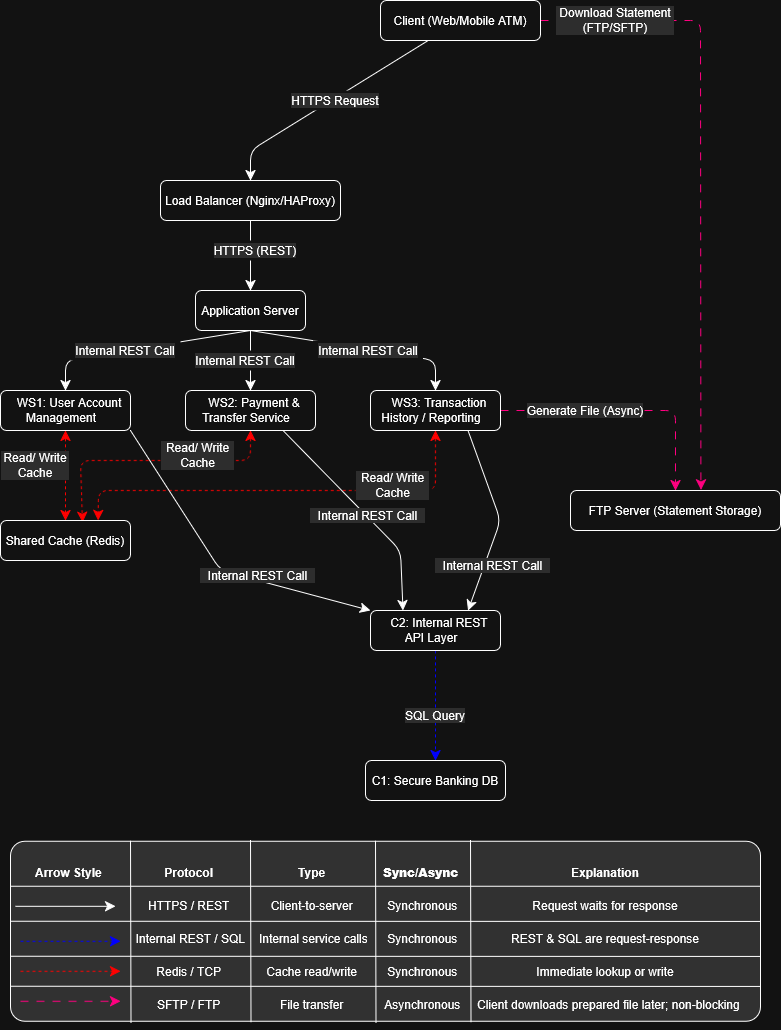

The diagram above was exported from draw.io. Its source (the exported page's mxGraphModel, read from the mxfile embedded in the PNG):
<mxGraphModel dx="2652" dy="993" grid="1" gridSize="10" guides="1" tooltips="1" connect="1" arrows="1" fold="1" page="1" pageScale="1" pageWidth="850" pageHeight="1100" background="none" math="0" shadow="0">
  <root>
    <mxCell id="0" />
    <mxCell id="1" parent="0" />
    <mxCell id="olfCSTB5HY981GzCapad-28" style="edgeStyle=none;curved=0;rounded=1;orthogonalLoop=1;jettySize=auto;html=1;fontSize=12;startSize=8;endSize=8;entryX=0.5;entryY=0;entryDx=0;entryDy=0;" edge="1" parent="1" source="olfCSTB5HY981GzCapad-27" target="olfCSTB5HY981GzCapad-29">
      <mxGeometry relative="1" as="geometry">
        <mxPoint x="130" y="320" as="targetPoint" />
        <Array as="points">
          <mxPoint x="40" y="370" />
        </Array>
      </mxGeometry>
    </mxCell>
    <mxCell id="olfCSTB5HY981GzCapad-76" style="edgeStyle=none;curved=0;rounded=1;orthogonalLoop=1;jettySize=auto;html=1;entryX=0.621;entryY=-0.018;entryDx=0;entryDy=0;fontSize=12;startSize=8;endSize=8;exitX=1;exitY=0.5;exitDx=0;exitDy=0;entryPerimeter=0;strokeColor=light-dark(#000000,#FF0080);dashed=1;dashPattern=8 8;" edge="1" parent="1" source="olfCSTB5HY981GzCapad-27" target="olfCSTB5HY981GzCapad-32">
      <mxGeometry relative="1" as="geometry">
        <Array as="points">
          <mxPoint x="490" y="240" />
        </Array>
      </mxGeometry>
    </mxCell>
    <mxCell id="olfCSTB5HY981GzCapad-27" value="Client (Web/Mobile ATM)" style="rounded=1;whiteSpace=wrap;html=1;" vertex="1" parent="1">
      <mxGeometry x="170" y="220" width="160" height="40" as="geometry" />
    </mxCell>
    <mxCell id="olfCSTB5HY981GzCapad-34" style="edgeStyle=none;curved=1;rounded=0;orthogonalLoop=1;jettySize=auto;html=1;entryX=0.5;entryY=0;entryDx=0;entryDy=0;fontSize=12;startSize=8;endSize=8;" edge="1" parent="1" source="olfCSTB5HY981GzCapad-29" target="olfCSTB5HY981GzCapad-33">
      <mxGeometry relative="1" as="geometry" />
    </mxCell>
    <mxCell id="olfCSTB5HY981GzCapad-29" value="Load Balancer (Nginx/HAProxy)" style="rounded=1;whiteSpace=wrap;html=1;" vertex="1" parent="1">
      <mxGeometry x="-50" y="400" width="180" height="40" as="geometry" />
    </mxCell>
    <mxCell id="olfCSTB5HY981GzCapad-30" value="HTTPS Request" style="text;html=1;align=center;verticalAlign=middle;whiteSpace=wrap;rounded=0;fillColor=default;labelBackgroundColor=light-dark(#FFFFFF,#2D2D2D);" vertex="1" parent="1">
      <mxGeometry x="80" y="310" width="90" height="20" as="geometry" />
    </mxCell>
    <mxCell id="olfCSTB5HY981GzCapad-32" value="&lt;span style=&quot;padding-left: 8px; padding-right: 8px; text-align: center; color: light-dark(rgb(0, 0, 0), rgb(255, 255, 255));&quot;&gt;FTP Server (Statement Storage)&lt;/span&gt;" style="rounded=1;whiteSpace=wrap;html=1;" vertex="1" parent="1">
      <mxGeometry x="360" y="710" width="210" height="40" as="geometry" />
    </mxCell>
    <mxCell id="olfCSTB5HY981GzCapad-45" value="" style="edgeStyle=none;curved=0;rounded=1;orthogonalLoop=1;jettySize=auto;html=1;fontSize=12;startSize=8;endSize=8;" edge="1" parent="1" source="olfCSTB5HY981GzCapad-33" target="olfCSTB5HY981GzCapad-38">
      <mxGeometry relative="1" as="geometry" />
    </mxCell>
    <mxCell id="olfCSTB5HY981GzCapad-47" style="edgeStyle=none;curved=0;rounded=1;orthogonalLoop=1;jettySize=auto;html=1;entryX=0.5;entryY=0;entryDx=0;entryDy=0;fontSize=12;startSize=8;endSize=8;exitX=0.5;exitY=1;exitDx=0;exitDy=0;" edge="1" parent="1" source="olfCSTB5HY981GzCapad-33" target="olfCSTB5HY981GzCapad-37">
      <mxGeometry relative="1" as="geometry">
        <Array as="points">
          <mxPoint x="225" y="580" />
        </Array>
      </mxGeometry>
    </mxCell>
    <mxCell id="olfCSTB5HY981GzCapad-33" value="Application Server" style="rounded=1;whiteSpace=wrap;html=1;" vertex="1" parent="1">
      <mxGeometry x="-15" y="510" width="110" height="40" as="geometry" />
    </mxCell>
    <mxCell id="olfCSTB5HY981GzCapad-35" value="HTTPS (REST)" style="text;html=1;align=center;verticalAlign=middle;whiteSpace=wrap;rounded=0;fillColor=default;labelBackgroundColor=light-dark(#FFFFFF,#2D2D2D);" vertex="1" parent="1">
      <mxGeometry y="460" width="90" height="20" as="geometry" />
    </mxCell>
    <mxCell id="olfCSTB5HY981GzCapad-56" style="edgeStyle=none;curved=0;rounded=1;orthogonalLoop=1;jettySize=auto;html=1;entryX=0.75;entryY=0;entryDx=0;entryDy=0;fontSize=12;startSize=8;endSize=8;strokeColor=light-dark(#000000,#FF0000);dashed=1;startArrow=classic;startFill=1;" edge="1" parent="1" source="olfCSTB5HY981GzCapad-37" target="olfCSTB5HY981GzCapad-53">
      <mxGeometry relative="1" as="geometry">
        <Array as="points">
          <mxPoint x="225" y="710" />
          <mxPoint x="-112" y="710" />
        </Array>
      </mxGeometry>
    </mxCell>
    <mxCell id="olfCSTB5HY981GzCapad-64" style="edgeStyle=none;curved=0;rounded=1;orthogonalLoop=1;jettySize=auto;html=1;entryX=0.75;entryY=0;entryDx=0;entryDy=0;fontSize=12;startSize=8;endSize=8;exitX=0.75;exitY=1;exitDx=0;exitDy=0;" edge="1" parent="1" source="olfCSTB5HY981GzCapad-37" target="olfCSTB5HY981GzCapad-62">
      <mxGeometry relative="1" as="geometry">
        <Array as="points">
          <mxPoint x="290" y="740" />
        </Array>
      </mxGeometry>
    </mxCell>
    <mxCell id="olfCSTB5HY981GzCapad-74" style="edgeStyle=none;curved=0;rounded=1;orthogonalLoop=1;jettySize=auto;html=1;entryX=0.5;entryY=0;entryDx=0;entryDy=0;fontSize=12;startSize=8;endSize=8;strokeColor=light-dark(#000000,#FF0080);dashed=1;dashPattern=8 8;" edge="1" parent="1" source="olfCSTB5HY981GzCapad-37" target="olfCSTB5HY981GzCapad-32">
      <mxGeometry relative="1" as="geometry">
        <Array as="points">
          <mxPoint x="465" y="630" />
        </Array>
      </mxGeometry>
    </mxCell>
    <mxCell id="olfCSTB5HY981GzCapad-37" value="&lt;span style=&quot;padding-left: 8px; padding-right: 8px; text-align: center; color: light-dark(rgb(0, 0, 0), rgb(255, 255, 255));&quot;&gt;WS3: Transaction History / Reporting&lt;/span&gt;" style="rounded=1;whiteSpace=wrap;html=1;" vertex="1" parent="1">
      <mxGeometry x="160" y="610" width="130" height="40" as="geometry" />
    </mxCell>
    <mxCell id="olfCSTB5HY981GzCapad-55" style="edgeStyle=none;curved=0;rounded=1;orthogonalLoop=1;jettySize=auto;html=1;entryX=0.631;entryY=0.047;entryDx=0;entryDy=0;fontSize=12;startSize=8;endSize=8;entryPerimeter=0;strokeColor=light-dark(#000000,#FF0000);dashed=1;startArrow=classic;startFill=1;" edge="1" parent="1" source="olfCSTB5HY981GzCapad-38" target="olfCSTB5HY981GzCapad-53">
      <mxGeometry relative="1" as="geometry">
        <Array as="points">
          <mxPoint x="40" y="680" />
          <mxPoint x="-130" y="680" />
        </Array>
      </mxGeometry>
    </mxCell>
    <mxCell id="olfCSTB5HY981GzCapad-65" style="edgeStyle=none;curved=0;rounded=1;orthogonalLoop=1;jettySize=auto;html=1;exitX=0.75;exitY=1;exitDx=0;exitDy=0;entryX=0.25;entryY=0;entryDx=0;entryDy=0;fontSize=12;startSize=8;endSize=8;" edge="1" parent="1" source="olfCSTB5HY981GzCapad-38" target="olfCSTB5HY981GzCapad-62">
      <mxGeometry relative="1" as="geometry">
        <Array as="points">
          <mxPoint x="190" y="770" />
        </Array>
      </mxGeometry>
    </mxCell>
    <mxCell id="olfCSTB5HY981GzCapad-38" value="&lt;span style=&quot;padding-left: 8px; padding-right: 8px; text-align: center; color: light-dark(rgb(0, 0, 0), rgb(255, 255, 255));&quot;&gt;WS2: Payment &amp;amp; Transfer Service&lt;/span&gt;" style="rounded=1;whiteSpace=wrap;html=1;" vertex="1" parent="1">
      <mxGeometry x="-25" y="610" width="130" height="40" as="geometry" />
    </mxCell>
    <mxCell id="olfCSTB5HY981GzCapad-54" style="edgeStyle=none;curved=0;rounded=1;orthogonalLoop=1;jettySize=auto;html=1;fontSize=12;startSize=8;endSize=8;strokeColor=light-dark(#000000,#FF0000);dashed=1;startArrow=classic;startFill=1;" edge="1" parent="1" source="olfCSTB5HY981GzCapad-39" target="olfCSTB5HY981GzCapad-53">
      <mxGeometry relative="1" as="geometry" />
    </mxCell>
    <mxCell id="olfCSTB5HY981GzCapad-66" style="edgeStyle=none;curved=0;rounded=1;orthogonalLoop=1;jettySize=auto;html=1;exitX=1;exitY=1;exitDx=0;exitDy=0;entryX=0;entryY=0;entryDx=0;entryDy=0;fontSize=12;startSize=8;endSize=8;" edge="1" parent="1" source="olfCSTB5HY981GzCapad-39" target="olfCSTB5HY981GzCapad-62">
      <mxGeometry relative="1" as="geometry">
        <Array as="points">
          <mxPoint x="10" y="790" />
        </Array>
      </mxGeometry>
    </mxCell>
    <mxCell id="olfCSTB5HY981GzCapad-39" value="&lt;span style=&quot;padding-left: 8px; padding-right: 8px; text-align: center; color: light-dark(rgb(0, 0, 0), rgb(255, 255, 255));&quot;&gt;WS1: User Account Management&lt;/span&gt;" style="rounded=1;whiteSpace=wrap;html=1;" vertex="1" parent="1">
      <mxGeometry x="-210" y="610" width="130" height="40" as="geometry" />
    </mxCell>
    <mxCell id="olfCSTB5HY981GzCapad-40" style="edgeStyle=none;curved=1;rounded=0;orthogonalLoop=1;jettySize=auto;html=1;exitX=0.25;exitY=1;exitDx=0;exitDy=0;fontSize=12;startSize=8;endSize=8;" edge="1" parent="1" source="olfCSTB5HY981GzCapad-38" target="olfCSTB5HY981GzCapad-38">
      <mxGeometry relative="1" as="geometry" />
    </mxCell>
    <mxCell id="olfCSTB5HY981GzCapad-46" value="" style="edgeStyle=none;curved=0;rounded=1;orthogonalLoop=1;jettySize=auto;html=1;fontSize=12;startSize=8;endSize=8;exitX=0.5;exitY=1;exitDx=0;exitDy=0;entryX=0.5;entryY=0;entryDx=0;entryDy=0;" edge="1" parent="1" source="olfCSTB5HY981GzCapad-33" target="olfCSTB5HY981GzCapad-39">
      <mxGeometry relative="1" as="geometry">
        <mxPoint x="50" y="610" as="sourcePoint" />
        <mxPoint x="50" y="670" as="targetPoint" />
        <Array as="points">
          <mxPoint x="-145" y="580" />
        </Array>
      </mxGeometry>
    </mxCell>
    <mxCell id="olfCSTB5HY981GzCapad-48" value="Internal REST Call" style="text;html=1;align=center;verticalAlign=middle;whiteSpace=wrap;rounded=0;fillColor=default;labelBackgroundColor=light-dark(#FFFFFF,#2D2D2D);" vertex="1" parent="1">
      <mxGeometry x="-140" y="560" width="110" height="20" as="geometry" />
    </mxCell>
    <mxCell id="olfCSTB5HY981GzCapad-53" value="Shared Cache (Redis)" style="rounded=1;whiteSpace=wrap;html=1;" vertex="1" parent="1">
      <mxGeometry x="-210" y="740" width="130" height="40" as="geometry" />
    </mxCell>
    <mxCell id="olfCSTB5HY981GzCapad-58" value="Read/ Write Cache" style="text;html=1;align=center;verticalAlign=middle;whiteSpace=wrap;rounded=0;fillColor=default;labelBackgroundColor=light-dark(#FFFFFF,#2D2D2D);" vertex="1" parent="1">
      <mxGeometry x="-50" y="660" width="75" height="30" as="geometry" />
    </mxCell>
    <mxCell id="olfCSTB5HY981GzCapad-72" style="edgeStyle=none;curved=1;rounded=0;orthogonalLoop=1;jettySize=auto;html=1;entryX=0.5;entryY=0;entryDx=0;entryDy=0;fontSize=12;startSize=8;endSize=8;strokeColor=light-dark(#000000,#0000FF);dashed=1;" edge="1" parent="1" source="olfCSTB5HY981GzCapad-62" target="olfCSTB5HY981GzCapad-71">
      <mxGeometry relative="1" as="geometry" />
    </mxCell>
    <mxCell id="olfCSTB5HY981GzCapad-62" value="&lt;span style=&quot;padding-left: 8px; padding-right: 8px; text-align: center; color: light-dark(rgb(0, 0, 0), rgb(255, 255, 255));&quot;&gt;C2: Internal REST API Layer&lt;/span&gt;" style="rounded=1;whiteSpace=wrap;html=1;" vertex="1" parent="1">
      <mxGeometry x="160" y="830" width="130" height="40" as="geometry" />
    </mxCell>
    <mxCell id="olfCSTB5HY981GzCapad-67" value="&lt;div align=&quot;center&quot;&gt;&lt;span style=&quot;padding-left: 8px; padding-right: 8px;&quot;&gt;Internal REST Call&lt;/span&gt;&lt;/div&gt;" style="text;whiteSpace=wrap;html=1;align=center;verticalAlign=middle;labelBackgroundColor=light-dark(#FFFFFF,#2D2D2D);" vertex="1" parent="1">
      <mxGeometry x="220" y="770" width="125" height="30" as="geometry" />
    </mxCell>
    <mxCell id="olfCSTB5HY981GzCapad-68" value="&lt;div align=&quot;center&quot;&gt;&lt;span style=&quot;padding-left: 8px; padding-right: 8px;&quot;&gt;Internal REST Call&lt;/span&gt;&lt;/div&gt;" style="text;whiteSpace=wrap;html=1;align=center;verticalAlign=middle;labelBackgroundColor=light-dark(#FFFFFF,#2D2D2D);" vertex="1" parent="1">
      <mxGeometry x="95" y="720" width="125" height="30" as="geometry" />
    </mxCell>
    <mxCell id="olfCSTB5HY981GzCapad-69" value="&lt;div align=&quot;center&quot;&gt;&lt;span style=&quot;padding-left: 8px; padding-right: 8px;&quot;&gt;Internal REST Call&lt;/span&gt;&lt;/div&gt;" style="text;whiteSpace=wrap;html=1;align=center;verticalAlign=middle;labelBackgroundColor=light-dark(#FFFFFF,#2D2D2D);" vertex="1" parent="1">
      <mxGeometry x="-15" y="780" width="125" height="30" as="geometry" />
    </mxCell>
    <mxCell id="olfCSTB5HY981GzCapad-71" value="C1: Secure Banking DB" style="rounded=1;whiteSpace=wrap;html=1;" vertex="1" parent="1">
      <mxGeometry x="155" y="980" width="140" height="40" as="geometry" />
    </mxCell>
    <mxCell id="olfCSTB5HY981GzCapad-73" value="&lt;div align=&quot;center&quot;&gt;SQL Query&lt;/div&gt;" style="text;whiteSpace=wrap;html=1;align=center;verticalAlign=middle;labelBackgroundColor=light-dark(#FFFFFF,#2D2D2D);" vertex="1" parent="1">
      <mxGeometry x="180" y="920" width="90" height="30" as="geometry" />
    </mxCell>
    <mxCell id="olfCSTB5HY981GzCapad-75" value="Generate File (Async)" style="text;whiteSpace=wrap;html=1;align=center;verticalAlign=middle;labelBackgroundColor=light-dark(#FFFFFF,#2D2D2D);" vertex="1" parent="1">
      <mxGeometry x="310" y="615" width="130" height="30" as="geometry" />
    </mxCell>
    <mxCell id="olfCSTB5HY981GzCapad-77" value="Download Statement (FTP/SFTP)" style="text;whiteSpace=wrap;html=1;align=center;verticalAlign=middle;labelBackgroundColor=light-dark(#FFFFFF,#2D2D2D);" vertex="1" parent="1">
      <mxGeometry x="345" y="225" width="120" height="30" as="geometry" />
    </mxCell>
    <mxCell id="olfCSTB5HY981GzCapad-120" value="" style="group" vertex="1" connectable="0" parent="1">
      <mxGeometry x="-200" y="1060" width="760" height="182.42999999999984" as="geometry" />
    </mxCell>
    <mxCell id="olfCSTB5HY981GzCapad-103" value="&lt;br&gt;&lt;table&gt;&lt;thead&gt;&lt;tr&gt;&lt;th align=&quot;center&quot;&gt;&amp;nbsp;&amp;nbsp;&amp;nbsp;&amp;nbsp;&amp;nbsp; Arrow Style &amp;nbsp; &amp;nbsp; &amp;nbsp;&amp;nbsp; &lt;br&gt;&lt;br&gt;&lt;/th&gt;&lt;th align=&quot;center&quot;&gt;Protocol&lt;br&gt;&lt;br&gt;&lt;/th&gt;&lt;th align=&quot;center&quot;&gt;Type&lt;br&gt;&lt;br&gt;&lt;/th&gt;&lt;th align=&quot;center&quot;&gt;&lt;strong&gt;&amp;nbsp; Sync/Async &amp;nbsp; &lt;br&gt;&lt;br&gt;&lt;/strong&gt;&lt;/th&gt;&lt;th align=&quot;center&quot;&gt;Explanation&lt;br&gt;&lt;br&gt;&lt;/th&gt;&lt;/tr&gt;&lt;/thead&gt;&lt;tbody&gt;&lt;tr&gt;&lt;td&gt;&lt;strong&gt;&lt;br&gt;&lt;br&gt;&lt;/strong&gt;&lt;/td&gt;&lt;td align=&quot;center&quot;&gt;HTTPS / REST&lt;br&gt;&lt;br&gt;&lt;/td&gt;&lt;td align=&quot;center&quot;&gt;Client-to-server&lt;br&gt;&lt;br&gt;&lt;/td&gt;&lt;td align=&quot;center&quot;&gt;&amp;nbsp;Synchronous&lt;br&gt;&lt;br&gt;&lt;/td&gt;&lt;td align=&quot;center&quot;&gt;Request waits for response&lt;br&gt;&lt;br&gt;&lt;/td&gt;&lt;/tr&gt;&lt;tr&gt;&lt;td&gt;&lt;strong&gt;&lt;br&gt;&lt;br&gt;&lt;/strong&gt;&lt;/td&gt;&lt;td align=&quot;center&quot;&gt;&amp;nbsp; Internal REST / SQL&amp;nbsp; &lt;br&gt;&lt;br&gt;&lt;/td&gt;&lt;td align=&quot;center&quot;&gt;&amp;nbsp; Internal service calls&amp;nbsp; &lt;br&gt;&lt;br&gt;&lt;/td&gt;&lt;td align=&quot;center&quot;&gt;&amp;nbsp;Synchronous&lt;br&gt;&lt;br&gt;&lt;/td&gt;&lt;td align=&quot;center&quot;&gt;REST &amp;amp; SQL are request-response&lt;br&gt;&lt;br&gt;&lt;/td&gt;&lt;/tr&gt;&lt;tr&gt;&lt;td&gt;&lt;strong&gt;&lt;br&gt;&lt;br&gt;&lt;/strong&gt;&lt;/td&gt;&lt;td align=&quot;center&quot;&gt;Redis / TCP&lt;br&gt;&lt;br&gt;&lt;/td&gt;&lt;td align=&quot;center&quot;&gt;Cache read/write&lt;br&gt;&lt;br&gt;&lt;/td&gt;&lt;td align=&quot;center&quot;&gt;&amp;nbsp;Synchronous&lt;br&gt;&lt;br&gt;&lt;/td&gt;&lt;td align=&quot;center&quot;&gt;Immediate lookup or write&lt;br&gt;&lt;br&gt;&lt;/td&gt;&lt;/tr&gt;&lt;tr&gt;&lt;td&gt;&lt;strong&gt;&lt;br&gt;&lt;br&gt;&lt;/strong&gt;&lt;/td&gt;&lt;td align=&quot;center&quot;&gt;SFTP / FTP&lt;br&gt;&lt;br&gt;&lt;/td&gt;&lt;td align=&quot;center&quot;&gt;File transfer&lt;br&gt;&lt;br&gt;&lt;/td&gt;&lt;td align=&quot;center&quot;&gt;&amp;nbsp;Asynchronous&lt;br&gt;&lt;br&gt;&lt;/td&gt;&lt;td align=&quot;center&quot;&gt;&amp;nbsp; Client downloads prepared file later; non-blocking &lt;br&gt;&lt;br&gt;&lt;/td&gt;&lt;/tr&gt;&lt;/tbody&gt;&lt;/table&gt;" style="text;whiteSpace=wrap;html=1;fillColor=light-dark(#FFFFFF,#313131);strokeColor=default;rounded=1;arcSize=8;" vertex="1" parent="olfCSTB5HY981GzCapad-120">
      <mxGeometry y="0.81" width="750" height="180" as="geometry" />
    </mxCell>
    <mxCell id="olfCSTB5HY981GzCapad-104" style="edgeStyle=none;curved=0;rounded=0;orthogonalLoop=1;jettySize=auto;html=1;exitX=1;exitY=1;exitDx=0;exitDy=0;fontSize=12;startSize=8;endSize=8;" edge="1" parent="olfCSTB5HY981GzCapad-120">
      <mxGeometry relative="1" as="geometry">
        <mxPoint x="5" y="65.80999999999995" as="sourcePoint" />
        <mxPoint x="105" y="65.80999999999995" as="targetPoint" />
        <Array as="points" />
      </mxGeometry>
    </mxCell>
    <mxCell id="olfCSTB5HY981GzCapad-105" style="edgeStyle=none;curved=0;rounded=0;orthogonalLoop=1;jettySize=auto;html=1;exitX=1;exitY=1;exitDx=0;exitDy=0;fontSize=12;startSize=8;endSize=8;fontColor=light-dark(#000000,#FF0000);dashed=1;strokeColor=light-dark(#000000,#0000FF);" edge="1" parent="olfCSTB5HY981GzCapad-120">
      <mxGeometry relative="1" as="geometry">
        <mxPoint x="10" y="100.80999999999995" as="sourcePoint" />
        <mxPoint x="110" y="100.80999999999995" as="targetPoint" />
        <Array as="points" />
      </mxGeometry>
    </mxCell>
    <mxCell id="olfCSTB5HY981GzCapad-106" style="edgeStyle=none;curved=0;rounded=0;orthogonalLoop=1;jettySize=auto;html=1;exitX=1;exitY=1;exitDx=0;exitDy=0;fontSize=12;startSize=8;endSize=8;fontColor=light-dark(#000000,#FF0000);dashed=1;strokeColor=light-dark(#000000,#FF0000);" edge="1" parent="olfCSTB5HY981GzCapad-120">
      <mxGeometry relative="1" as="geometry">
        <mxPoint x="10" y="130.80999999999995" as="sourcePoint" />
        <mxPoint x="110" y="130.80999999999995" as="targetPoint" />
        <Array as="points" />
      </mxGeometry>
    </mxCell>
    <mxCell id="olfCSTB5HY981GzCapad-108" style="edgeStyle=none;curved=0;rounded=0;orthogonalLoop=1;jettySize=auto;html=1;exitX=1;exitY=1;exitDx=0;exitDy=0;fontSize=12;startSize=8;endSize=8;fontColor=light-dark(#000000,#FF0000);dashed=1;strokeColor=light-dark(#000000,#FF0080);fillColor=#d80073;dashPattern=8 8;" edge="1" parent="olfCSTB5HY981GzCapad-120">
      <mxGeometry relative="1" as="geometry">
        <mxPoint x="10" y="160.80999999999995" as="sourcePoint" />
        <mxPoint x="110" y="160.80999999999995" as="targetPoint" />
        <Array as="points" />
      </mxGeometry>
    </mxCell>
    <mxCell id="olfCSTB5HY981GzCapad-109" value="" style="endArrow=none;html=1;rounded=0;fontSize=12;startSize=8;endSize=8;curved=1;exitX=0;exitY=0.25;exitDx=0;exitDy=0;entryX=1;entryY=0.25;entryDx=0;entryDy=0;" edge="1" parent="olfCSTB5HY981GzCapad-120" source="olfCSTB5HY981GzCapad-103" target="olfCSTB5HY981GzCapad-103">
      <mxGeometry width="50" height="50" relative="1" as="geometry">
        <mxPoint y="50.809999999999945" as="sourcePoint" />
        <mxPoint x="505" y="50.809999999999945" as="targetPoint" />
      </mxGeometry>
    </mxCell>
    <mxCell id="olfCSTB5HY981GzCapad-113" value="" style="endArrow=none;html=1;rounded=0;fontSize=12;startSize=8;endSize=8;curved=1;exitX=1;exitY=0;exitDx=0;exitDy=0;entryX=0.334;entryY=1.009;entryDx=0;entryDy=0;entryPerimeter=0;" edge="1" parent="olfCSTB5HY981GzCapad-120">
      <mxGeometry width="50" height="50" relative="1" as="geometry">
        <mxPoint x="240" as="sourcePoint" />
        <mxPoint x="240.5" y="181.6199999999999" as="targetPoint" />
      </mxGeometry>
    </mxCell>
    <mxCell id="olfCSTB5HY981GzCapad-114" value="" style="endArrow=none;html=1;rounded=0;fontSize=12;startSize=8;endSize=8;curved=1;exitX=1;exitY=0;exitDx=0;exitDy=0;entryX=0.334;entryY=1.009;entryDx=0;entryDy=0;entryPerimeter=0;" edge="1" parent="olfCSTB5HY981GzCapad-120">
      <mxGeometry width="50" height="50" relative="1" as="geometry">
        <mxPoint x="365" y="0.8099999999999454" as="sourcePoint" />
        <mxPoint x="365.5" y="182.42999999999984" as="targetPoint" />
      </mxGeometry>
    </mxCell>
    <mxCell id="olfCSTB5HY981GzCapad-115" value="" style="endArrow=none;html=1;rounded=0;fontSize=12;startSize=8;endSize=8;curved=1;exitX=1;exitY=0;exitDx=0;exitDy=0;entryX=0.334;entryY=1.009;entryDx=0;entryDy=0;entryPerimeter=0;" edge="1" parent="olfCSTB5HY981GzCapad-120">
      <mxGeometry width="50" height="50" relative="1" as="geometry">
        <mxPoint x="460" as="sourcePoint" />
        <mxPoint x="460.5" y="181.6199999999999" as="targetPoint" />
      </mxGeometry>
    </mxCell>
    <mxCell id="olfCSTB5HY981GzCapad-117" value="" style="endArrow=none;html=1;rounded=0;fontSize=12;startSize=8;endSize=8;curved=1;exitX=0;exitY=0.25;exitDx=0;exitDy=0;" edge="1" parent="olfCSTB5HY981GzCapad-120">
      <mxGeometry width="50" height="50" relative="1" as="geometry">
        <mxPoint y="80.80999999999995" as="sourcePoint" />
        <mxPoint x="750" y="81" as="targetPoint" />
      </mxGeometry>
    </mxCell>
    <mxCell id="olfCSTB5HY981GzCapad-118" value="" style="endArrow=none;html=1;rounded=0;fontSize=12;startSize=8;endSize=8;curved=1;exitX=0;exitY=0.25;exitDx=0;exitDy=0;" edge="1" parent="olfCSTB5HY981GzCapad-120">
      <mxGeometry width="50" height="50" relative="1" as="geometry">
        <mxPoint y="115.80999999999995" as="sourcePoint" />
        <mxPoint x="750" y="116" as="targetPoint" />
      </mxGeometry>
    </mxCell>
    <mxCell id="olfCSTB5HY981GzCapad-119" value="" style="endArrow=none;html=1;rounded=0;fontSize=12;startSize=8;endSize=8;curved=1;exitX=0;exitY=0.25;exitDx=0;exitDy=0;" edge="1" parent="olfCSTB5HY981GzCapad-120">
      <mxGeometry width="50" height="50" relative="1" as="geometry">
        <mxPoint y="145.80999999999995" as="sourcePoint" />
        <mxPoint x="750" y="146" as="targetPoint" />
      </mxGeometry>
    </mxCell>
    <mxCell id="olfCSTB5HY981GzCapad-130" value="" style="endArrow=none;html=1;rounded=0;fontSize=12;startSize=8;endSize=8;curved=1;exitX=1;exitY=0;exitDx=0;exitDy=0;entryX=0.334;entryY=1.009;entryDx=0;entryDy=0;entryPerimeter=0;" edge="1" parent="olfCSTB5HY981GzCapad-120">
      <mxGeometry width="50" height="50" relative="1" as="geometry">
        <mxPoint x="120" y="0.8099999999999454" as="sourcePoint" />
        <mxPoint x="120.5" y="182.42999999999984" as="targetPoint" />
      </mxGeometry>
    </mxCell>
    <mxCell id="olfCSTB5HY981GzCapad-121" value="Internal REST Call" style="text;html=1;align=center;verticalAlign=middle;whiteSpace=wrap;rounded=0;fillColor=default;labelBackgroundColor=light-dark(#FFFFFF,#2D2D2D);" vertex="1" parent="1">
      <mxGeometry x="-20" y="570" width="110" height="20" as="geometry" />
    </mxCell>
    <mxCell id="olfCSTB5HY981GzCapad-122" value="Internal REST Call" style="text;html=1;align=center;verticalAlign=middle;whiteSpace=wrap;rounded=0;fillColor=default;labelBackgroundColor=light-dark(#FFFFFF,#2D2D2D);" vertex="1" parent="1">
      <mxGeometry x="102.5" y="560" width="110" height="20" as="geometry" />
    </mxCell>
    <mxCell id="olfCSTB5HY981GzCapad-123" value="Read/ Write Cache" style="text;html=1;align=center;verticalAlign=middle;whiteSpace=wrap;rounded=0;fillColor=default;labelBackgroundColor=light-dark(#FFFFFF,#2D2D2D);" vertex="1" parent="1">
      <mxGeometry x="145" y="690" width="75" height="30" as="geometry" />
    </mxCell>
    <mxCell id="olfCSTB5HY981GzCapad-126" value="Read/ Write Cache" style="text;html=1;align=center;verticalAlign=middle;whiteSpace=wrap;rounded=0;fillColor=default;labelBackgroundColor=light-dark(#FFFFFF,#2D2D2D);" vertex="1" parent="1">
      <mxGeometry x="-210" y="670" width="70" height="30" as="geometry" />
    </mxCell>
  </root>
</mxGraphModel>